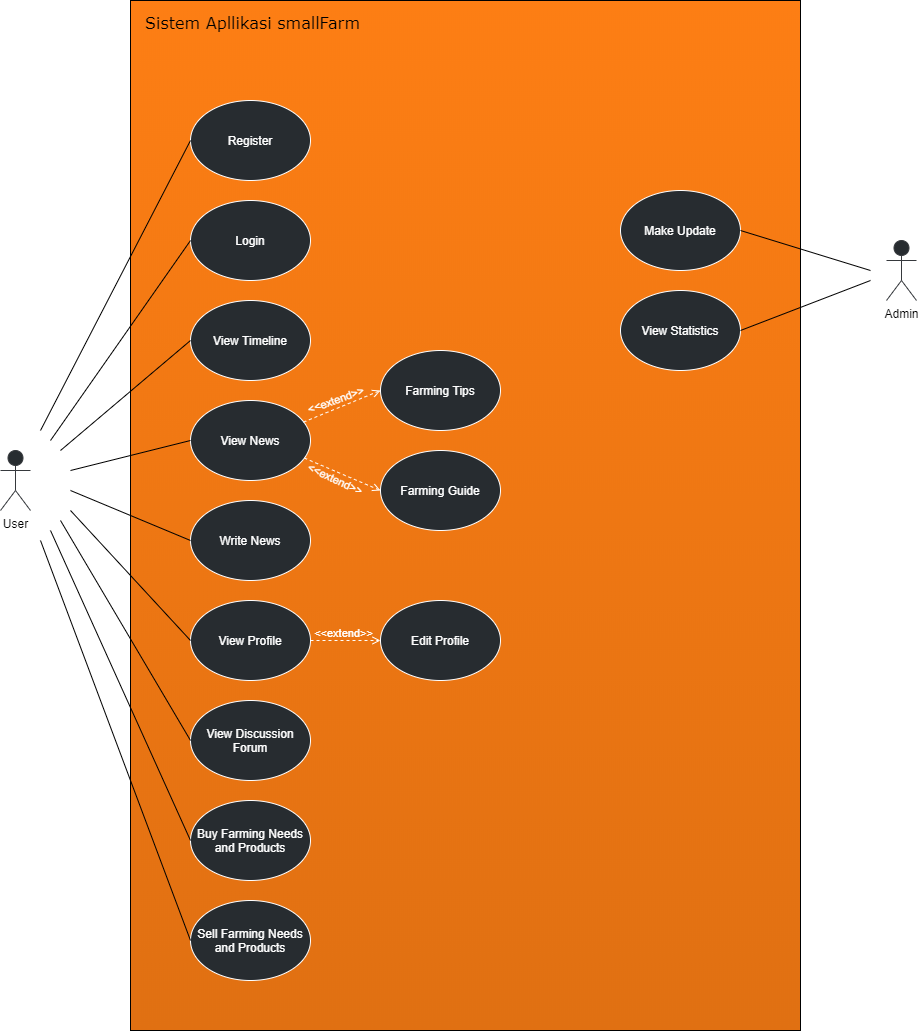

The diagram above was exported from draw.io. Its source (the exported page's mxGraphModel, read from the mxfile embedded in the PNG):
<mxGraphModel dx="2485" dy="2150" grid="1" gridSize="10" guides="1" tooltips="1" connect="1" arrows="1" fold="1" page="1" pageScale="1" pageWidth="850" pageHeight="1100" math="0" shadow="0">
  <root>
    <mxCell id="0" />
    <mxCell id="1" parent="0" />
    <mxCell id="2gatgcf7R2PUiNtGKQVr-35" value="" style="edgeStyle=orthogonalEdgeStyle;rounded=0;orthogonalLoop=1;jettySize=auto;html=1;dashed=1;endArrow=open;endFill=0;strokeColor=#FFFFFF;" edge="1" parent="1" source="2gatgcf7R2PUiNtGKQVr-3">
      <mxGeometry relative="1" as="geometry">
        <mxPoint x="425" y="200" as="targetPoint" />
      </mxGeometry>
    </mxCell>
    <mxCell id="2gatgcf7R2PUiNtGKQVr-3" value="User" style="shape=umlActor;verticalLabelPosition=bottom;labelBackgroundColor=#ffffff;verticalAlign=top;html=1;outlineConnect=0;fillColor=#272C30;strokeColor=#36393d;" vertex="1" parent="1">
      <mxGeometry x="370" y="430" width="30" height="60" as="geometry" />
    </mxCell>
    <mxCell id="2gatgcf7R2PUiNtGKQVr-4" value="Admin" style="shape=umlActor;verticalLabelPosition=bottom;labelBackgroundColor=#ffffff;verticalAlign=top;html=1;outlineConnect=0;fillColor=#272C30;strokeColor=#36393d;" vertex="1" parent="1">
      <mxGeometry x="1256" y="220" width="30" height="60" as="geometry" />
    </mxCell>
    <mxCell id="2gatgcf7R2PUiNtGKQVr-5" value="" style="rounded=0;whiteSpace=wrap;html=1;fillColor=#FD7E14;gradientColor=#E07012;strokeColor=#000000;gradientDirection=south;" vertex="1" parent="1">
      <mxGeometry x="500" y="-20" width="670" height="1030" as="geometry" />
    </mxCell>
    <mxCell id="2gatgcf7R2PUiNtGKQVr-2" value="&lt;font color=&quot;#ffffff&quot;&gt;Login&lt;/font&gt;" style="ellipse;whiteSpace=wrap;html=1;fillColor=#272C30;strokeColor=#FFFFFF;" vertex="1" parent="1">
      <mxGeometry x="560" y="180" width="120" height="80" as="geometry" />
    </mxCell>
    <mxCell id="2gatgcf7R2PUiNtGKQVr-6" value="&lt;font color=&quot;#ffffff&quot;&gt;Register&lt;/font&gt;" style="ellipse;whiteSpace=wrap;html=1;fillColor=#272C30;strokeColor=#FFFFFF;" vertex="1" parent="1">
      <mxGeometry x="560" y="80" width="120" height="80" as="geometry" />
    </mxCell>
    <mxCell id="2gatgcf7R2PUiNtGKQVr-7" value="&lt;font color=&quot;#ffffff&quot;&gt;View Profile&lt;/font&gt;" style="ellipse;whiteSpace=wrap;html=1;fillColor=#272C30;strokeColor=#FFFFFF;" vertex="1" parent="1">
      <mxGeometry x="560" y="580" width="120" height="80" as="geometry" />
    </mxCell>
    <mxCell id="2gatgcf7R2PUiNtGKQVr-8" value="&lt;font color=&quot;#ffffff&quot;&gt;View News&lt;/font&gt;" style="ellipse;whiteSpace=wrap;html=1;fillColor=#272C30;strokeColor=#FFFFFF;" vertex="1" parent="1">
      <mxGeometry x="560" y="380" width="120" height="80" as="geometry" />
    </mxCell>
    <mxCell id="2gatgcf7R2PUiNtGKQVr-9" value="&lt;font color=&quot;#ffffff&quot;&gt;Buy Farming Needs and Products&lt;/font&gt;" style="ellipse;whiteSpace=wrap;html=1;fillColor=#272C30;strokeColor=#FFFFFF;" vertex="1" parent="1">
      <mxGeometry x="560" y="780" width="120" height="80" as="geometry" />
    </mxCell>
    <mxCell id="2gatgcf7R2PUiNtGKQVr-10" value="&lt;font color=&quot;#ffffff&quot;&gt;Sell Farming Needs and Products&lt;/font&gt;" style="ellipse;whiteSpace=wrap;html=1;fillColor=#272C30;strokeColor=#FFFFFF;" vertex="1" parent="1">
      <mxGeometry x="560" y="880" width="120" height="80" as="geometry" />
    </mxCell>
    <mxCell id="2gatgcf7R2PUiNtGKQVr-11" value="&lt;font color=&quot;#ffffff&quot;&gt;View Discussion Forum&lt;/font&gt;" style="ellipse;whiteSpace=wrap;html=1;fillColor=#272C30;strokeColor=#FFFFFF;" vertex="1" parent="1">
      <mxGeometry x="560" y="680" width="120" height="80" as="geometry" />
    </mxCell>
    <mxCell id="2gatgcf7R2PUiNtGKQVr-12" value="&lt;font color=&quot;#ffffff&quot;&gt;View Timeline&lt;/font&gt;" style="ellipse;whiteSpace=wrap;html=1;fillColor=#272C30;strokeColor=#FFFFFF;" vertex="1" parent="1">
      <mxGeometry x="560" y="280" width="120" height="80" as="geometry" />
    </mxCell>
    <mxCell id="2gatgcf7R2PUiNtGKQVr-13" value="&lt;font color=&quot;#ffffff&quot;&gt;Write News&lt;/font&gt;" style="ellipse;whiteSpace=wrap;html=1;fillColor=#272C30;strokeColor=#FFFFFF;" vertex="1" parent="1">
      <mxGeometry x="560" y="480" width="120" height="80" as="geometry" />
    </mxCell>
    <mxCell id="2gatgcf7R2PUiNtGKQVr-14" value="&lt;font color=&quot;#ffffff&quot;&gt;Edit Profile&lt;/font&gt;" style="ellipse;whiteSpace=wrap;html=1;fillColor=#272C30;strokeColor=#FFFFFF;" vertex="1" parent="1">
      <mxGeometry x="750" y="580" width="120" height="80" as="geometry" />
    </mxCell>
    <mxCell id="2gatgcf7R2PUiNtGKQVr-15" value="&lt;font color=&quot;#ffffff&quot;&gt;Farming Tips&lt;/font&gt;" style="ellipse;whiteSpace=wrap;html=1;fillColor=#272C30;strokeColor=#FFFFFF;" vertex="1" parent="1">
      <mxGeometry x="750" y="330" width="120" height="80" as="geometry" />
    </mxCell>
    <mxCell id="2gatgcf7R2PUiNtGKQVr-16" value="&lt;font color=&quot;#ffffff&quot;&gt;Farming Guide&lt;/font&gt;" style="ellipse;whiteSpace=wrap;html=1;fillColor=#272C30;strokeColor=#FFFFFF;" vertex="1" parent="1">
      <mxGeometry x="750" y="430" width="120" height="80" as="geometry" />
    </mxCell>
    <mxCell id="2gatgcf7R2PUiNtGKQVr-17" value="&lt;font color=&quot;#ffffff&quot;&gt;Make Update&lt;/font&gt;" style="ellipse;whiteSpace=wrap;html=1;fillColor=#272C30;strokeColor=#FFFFFF;" vertex="1" parent="1">
      <mxGeometry x="990" y="170" width="120" height="80" as="geometry" />
    </mxCell>
    <mxCell id="2gatgcf7R2PUiNtGKQVr-18" value="&lt;font color=&quot;#ffffff&quot;&gt;View Statistics&lt;/font&gt;" style="ellipse;whiteSpace=wrap;html=1;fillColor=#272C30;strokeColor=#FFFFFF;" vertex="1" parent="1">
      <mxGeometry x="990" y="270" width="120" height="80" as="geometry" />
    </mxCell>
    <mxCell id="2gatgcf7R2PUiNtGKQVr-20" value="" style="endArrow=open;html=1;dashed=1;endFill=0;entryX=0;entryY=0.5;entryDx=0;entryDy=0;exitX=0.948;exitY=0.719;exitDx=0;exitDy=0;exitPerimeter=0;strokeColor=#FFFFFF;" edge="1" parent="1" source="2gatgcf7R2PUiNtGKQVr-8" target="2gatgcf7R2PUiNtGKQVr-16">
      <mxGeometry width="50" height="50" relative="1" as="geometry">
        <mxPoint x="660" y="515" as="sourcePoint" />
        <mxPoint x="710" y="465" as="targetPoint" />
      </mxGeometry>
    </mxCell>
    <mxCell id="2gatgcf7R2PUiNtGKQVr-21" value="" style="endArrow=open;html=1;dashed=1;endFill=0;entryX=0;entryY=0.5;entryDx=0;entryDy=0;exitX=0.941;exitY=0.27;exitDx=0;exitDy=0;exitPerimeter=0;strokeColor=#FFFFFF;" edge="1" parent="1" source="2gatgcf7R2PUiNtGKQVr-8" target="2gatgcf7R2PUiNtGKQVr-15">
      <mxGeometry width="50" height="50" relative="1" as="geometry">
        <mxPoint x="710" y="290" as="sourcePoint" />
        <mxPoint x="760" y="240" as="targetPoint" />
      </mxGeometry>
    </mxCell>
    <mxCell id="2gatgcf7R2PUiNtGKQVr-22" value="" style="endArrow=open;html=1;dashed=1;endFill=0;exitX=1;exitY=0.5;exitDx=0;exitDy=0;entryX=0;entryY=0.5;entryDx=0;entryDy=0;strokeColor=#FFFFFF;" edge="1" parent="1" source="2gatgcf7R2PUiNtGKQVr-7" target="2gatgcf7R2PUiNtGKQVr-14">
      <mxGeometry width="50" height="50" relative="1" as="geometry">
        <mxPoint x="690" y="610" as="sourcePoint" />
        <mxPoint x="740" y="560" as="targetPoint" />
      </mxGeometry>
    </mxCell>
    <mxCell id="2gatgcf7R2PUiNtGKQVr-23" value="&lt;font style=&quot;font-size: 11px&quot; color=&quot;#ffffff&quot;&gt;&amp;lt;&amp;lt;extend&amp;gt;&amp;gt;&lt;/font&gt;" style="text;html=1;align=center;verticalAlign=middle;resizable=0;points=[];autosize=1;" vertex="1" parent="1">
      <mxGeometry x="678" y="602" width="70" height="20" as="geometry" />
    </mxCell>
    <mxCell id="2gatgcf7R2PUiNtGKQVr-24" value="&lt;font style=&quot;font-size: 11px&quot; color=&quot;#ffffff&quot;&gt;&amp;lt;&amp;lt;extend&amp;gt;&amp;gt;&lt;/font&gt;" style="text;html=1;align=center;verticalAlign=middle;resizable=0;points=[];autosize=1;rotation=-20;" vertex="1" parent="1">
      <mxGeometry x="670" y="369" width="70" height="20" as="geometry" />
    </mxCell>
    <mxCell id="2gatgcf7R2PUiNtGKQVr-28" value="&lt;font style=&quot;font-size: 11px&quot; color=&quot;#ffffff&quot;&gt;&amp;lt;&amp;lt;extend&amp;gt;&amp;gt;&lt;/font&gt;" style="text;html=1;align=center;verticalAlign=middle;resizable=0;points=[];autosize=1;rotation=25;" vertex="1" parent="1">
      <mxGeometry x="670" y="448" width="70" height="20" as="geometry" />
    </mxCell>
    <mxCell id="2gatgcf7R2PUiNtGKQVr-30" value="&lt;div style=&quot;text-align: justify&quot;&gt;&lt;font face=&quot;Verdana&quot; style=&quot;font-size: 16px&quot;&gt;Sistem Apllikasi smallFarm&lt;/font&gt;&lt;/div&gt;" style="text;html=1;align=center;verticalAlign=middle;resizable=0;points=[];autosize=1;" vertex="1" parent="1">
      <mxGeometry x="507" y="-8" width="230" height="20" as="geometry" />
    </mxCell>
    <mxCell id="2gatgcf7R2PUiNtGKQVr-36" value="" style="endArrow=none;html=1;endFill=0;strokeColor=#000000;fillColor=#ffcc99;entryX=0;entryY=0.5;entryDx=0;entryDy=0;" edge="1" parent="1" target="2gatgcf7R2PUiNtGKQVr-6">
      <mxGeometry width="50" height="50" relative="1" as="geometry">
        <mxPoint x="410" y="410" as="sourcePoint" />
        <mxPoint x="537.08" y="416.4" as="targetPoint" />
      </mxGeometry>
    </mxCell>
    <mxCell id="2gatgcf7R2PUiNtGKQVr-39" value="" style="endArrow=none;html=1;endFill=0;strokeColor=#000000;fillColor=#ffcc99;entryX=0;entryY=0.5;entryDx=0;entryDy=0;" edge="1" parent="1" target="2gatgcf7R2PUiNtGKQVr-2">
      <mxGeometry width="50" height="50" relative="1" as="geometry">
        <mxPoint x="420" y="420" as="sourcePoint" />
        <mxPoint x="570" y="130" as="targetPoint" />
      </mxGeometry>
    </mxCell>
    <mxCell id="2gatgcf7R2PUiNtGKQVr-40" value="" style="endArrow=none;html=1;endFill=0;strokeColor=#000000;fillColor=#ffcc99;entryX=0;entryY=0.5;entryDx=0;entryDy=0;" edge="1" parent="1" target="2gatgcf7R2PUiNtGKQVr-12">
      <mxGeometry width="50" height="50" relative="1" as="geometry">
        <mxPoint x="430" y="430" as="sourcePoint" />
        <mxPoint x="570.0000000000041" y="230" as="targetPoint" />
      </mxGeometry>
    </mxCell>
    <mxCell id="2gatgcf7R2PUiNtGKQVr-41" value="" style="endArrow=none;html=1;endFill=0;strokeColor=#000000;fillColor=#ffcc99;entryX=0;entryY=0.5;entryDx=0;entryDy=0;" edge="1" parent="1" target="2gatgcf7R2PUiNtGKQVr-8">
      <mxGeometry width="50" height="50" relative="1" as="geometry">
        <mxPoint x="440" y="450" as="sourcePoint" />
        <mxPoint x="580.0000000000041" y="240" as="targetPoint" />
      </mxGeometry>
    </mxCell>
    <mxCell id="2gatgcf7R2PUiNtGKQVr-42" value="" style="endArrow=none;html=1;endFill=0;strokeColor=#000000;fillColor=#ffcc99;entryX=0;entryY=0.5;entryDx=0;entryDy=0;" edge="1" parent="1" target="2gatgcf7R2PUiNtGKQVr-13">
      <mxGeometry width="50" height="50" relative="1" as="geometry">
        <mxPoint x="440" y="470" as="sourcePoint" />
        <mxPoint x="590.0000000000041" y="250" as="targetPoint" />
      </mxGeometry>
    </mxCell>
    <mxCell id="2gatgcf7R2PUiNtGKQVr-43" value="" style="endArrow=none;html=1;endFill=0;strokeColor=#000000;fillColor=#ffcc99;entryX=0;entryY=0.5;entryDx=0;entryDy=0;" edge="1" parent="1" target="2gatgcf7R2PUiNtGKQVr-7">
      <mxGeometry width="50" height="50" relative="1" as="geometry">
        <mxPoint x="440" y="490" as="sourcePoint" />
        <mxPoint x="390" y="640" as="targetPoint" />
      </mxGeometry>
    </mxCell>
    <mxCell id="2gatgcf7R2PUiNtGKQVr-44" value="" style="endArrow=none;html=1;endFill=0;strokeColor=#000000;fillColor=#ffcc99;entryX=0;entryY=0.5;entryDx=0;entryDy=0;" edge="1" parent="1" target="2gatgcf7R2PUiNtGKQVr-11">
      <mxGeometry width="50" height="50" relative="1" as="geometry">
        <mxPoint x="430" y="500" as="sourcePoint" />
        <mxPoint x="610.0000000000041" y="270" as="targetPoint" />
      </mxGeometry>
    </mxCell>
    <mxCell id="2gatgcf7R2PUiNtGKQVr-45" value="" style="endArrow=none;html=1;endFill=0;strokeColor=#000000;fillColor=#ffcc99;entryX=0;entryY=0.5;entryDx=0;entryDy=0;" edge="1" parent="1" target="2gatgcf7R2PUiNtGKQVr-9">
      <mxGeometry width="50" height="50" relative="1" as="geometry">
        <mxPoint x="420" y="510" as="sourcePoint" />
        <mxPoint x="350" y="877.0588235294117" as="targetPoint" />
      </mxGeometry>
    </mxCell>
    <mxCell id="2gatgcf7R2PUiNtGKQVr-46" value="" style="endArrow=none;html=1;endFill=0;strokeColor=#000000;fillColor=#ffcc99;entryX=0;entryY=0.5;entryDx=0;entryDy=0;" edge="1" parent="1" target="2gatgcf7R2PUiNtGKQVr-10">
      <mxGeometry width="50" height="50" relative="1" as="geometry">
        <mxPoint x="410" y="520" as="sourcePoint" />
        <mxPoint x="570.0000000000041" y="829.9999999999995" as="targetPoint" />
      </mxGeometry>
    </mxCell>
    <mxCell id="2gatgcf7R2PUiNtGKQVr-48" value="" style="endArrow=none;html=1;endFill=0;strokeColor=#000000;fillColor=#ffcc99;entryX=1;entryY=0.5;entryDx=0;entryDy=0;" edge="1" parent="1" target="2gatgcf7R2PUiNtGKQVr-17">
      <mxGeometry width="50" height="50" relative="1" as="geometry">
        <mxPoint x="1240" y="250" as="sourcePoint" />
        <mxPoint x="570.0000000000041" y="330" as="targetPoint" />
      </mxGeometry>
    </mxCell>
    <mxCell id="2gatgcf7R2PUiNtGKQVr-49" value="" style="endArrow=none;html=1;endFill=0;strokeColor=#000000;fillColor=#ffcc99;entryX=1;entryY=0.5;entryDx=0;entryDy=0;" edge="1" parent="1" target="2gatgcf7R2PUiNtGKQVr-18">
      <mxGeometry width="50" height="50" relative="1" as="geometry">
        <mxPoint x="1240" y="260" as="sourcePoint" />
        <mxPoint x="1120" y="220" as="targetPoint" />
      </mxGeometry>
    </mxCell>
  </root>
</mxGraphModel>